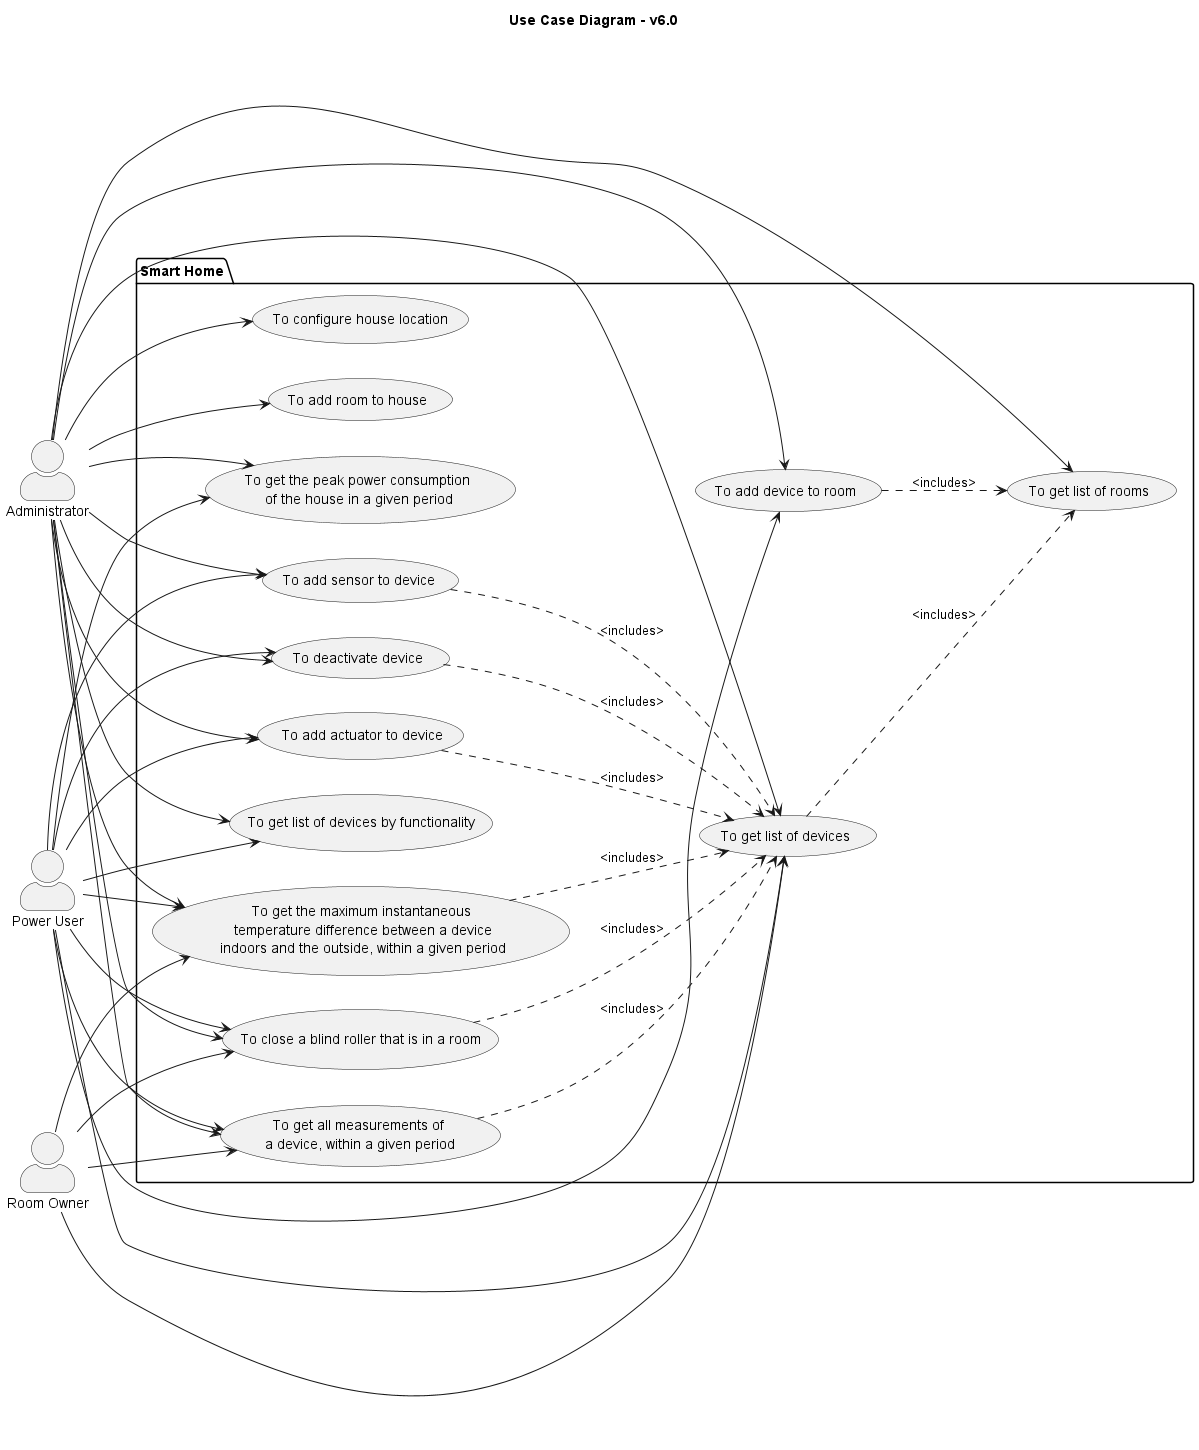

The diagram above was rendered by PlantUML. Its source (embedded in the PNG):
@startuml

skinparam actorStyle awesome
left to right direction

title  Use Case Diagram - v6.0

actor "Administrator" as A
actor "Power User" as PU
actor "Room Owner" as RO


package "Smart Home" {
  usecase "To configure house location" as UC1
  usecase "To add room to house" as UC2
  usecase "To get list of rooms" as UC3
  usecase "To add device to room" as UC5v2
  usecase "To get list of devices" as UC6
  usecase "To add sensor to device" as UC7
  usecase "To deactivate device" as UC8
  usecase "To get list of devices by functionality" as UC9
  usecase " To add actuator to device" as UC12
  usecase "To get all measurements of \na device, within a given period" as UC33
  usecase "To get the maximum instantaneous\n temperature difference between a device\n indoors and the outside, within a given period" as UC34
  usecase "To get the peak power consumption\n of the house in a given period" as UC36
  usecase "To close a blind roller that is in a room" as UC37

  UC5v2 ..> UC3: <includes>
  UC7 ..> UC6: <includes>

  UC8 ..> UC6: <includes>

  UC6 ..> UC3: <includes>
  UC12 ..> UC6: <includes>

  UC33 ..> UC6: <includes>
  UC34 ..> UC6: <includes>
  UC37 ..> UC6: <includes>

}

A --> UC1
A --> UC2
A --> UC3
A --> UC5v2
A --> UC6
A --> UC7
A --> UC8
A --> UC9
A --> UC12
A --> UC33
A --> UC34
A --> UC36
A --> UC37

PU --> UC5v2
PU --> UC6
PU --> UC7
PU --> UC8
PU --> UC9
PU --> UC12
PU --> UC33
PU --> UC34
PU --> UC36
PU --> UC37

RO --> UC6
RO --> UC33
RO --> UC34
RO --> UC37

@enduml